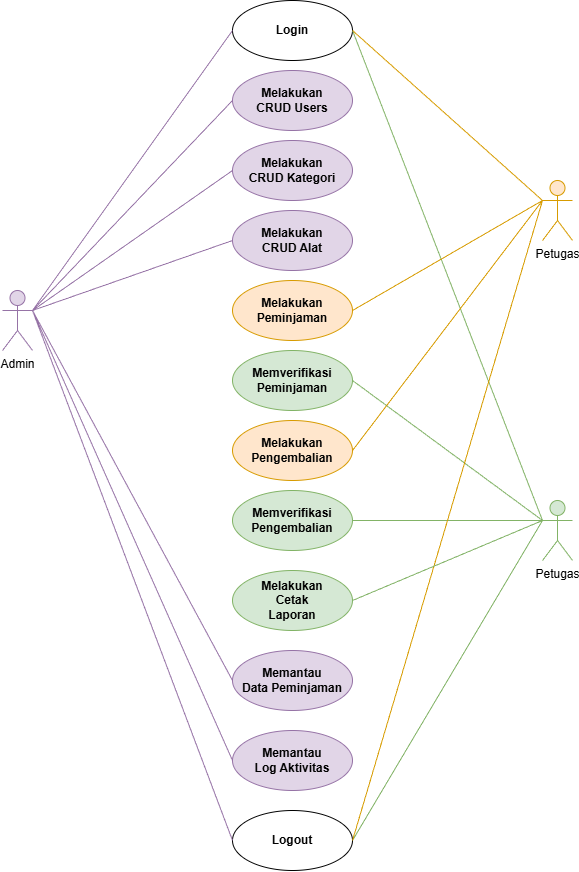

The diagram above was exported from draw.io. Its source (the exported page's mxGraphModel, read from the mxfile embedded in the PNG):
<mxGraphModel dx="1747" dy="1020" grid="1" gridSize="10" guides="1" tooltips="1" connect="1" arrows="1" fold="1" page="1" pageScale="1" pageWidth="850" pageHeight="1100" math="0" shadow="0">
  <root>
    <mxCell id="0" />
    <mxCell id="1" parent="0" />
    <mxCell id="Mkbb7jPRLQNZdPid5zsf-2" parent="1" style="ellipse;whiteSpace=wrap;html=1;" value="&lt;b&gt;Login&lt;/b&gt;" vertex="1">
      <mxGeometry height="60" width="120" x="350" y="60" as="geometry" />
    </mxCell>
    <mxCell id="Mkbb7jPRLQNZdPid5zsf-3" parent="1" style="ellipse;whiteSpace=wrap;html=1;fillColor=#e1d5e7;strokeColor=#9673a6;" value="&lt;b&gt;Melakukan&lt;br&gt;CRUD Users&lt;/b&gt;" vertex="1">
      <mxGeometry height="60" width="120" x="350" y="130" as="geometry" />
    </mxCell>
    <mxCell id="Mkbb7jPRLQNZdPid5zsf-4" parent="1" style="ellipse;whiteSpace=wrap;html=1;fillColor=#e1d5e7;strokeColor=#9673a6;" value="&lt;b&gt;Melakukan&lt;br&gt;CRUD Kategori&lt;/b&gt;" vertex="1">
      <mxGeometry height="60" width="120" x="350" y="200" as="geometry" />
    </mxCell>
    <mxCell id="Mkbb7jPRLQNZdPid5zsf-5" parent="1" style="ellipse;whiteSpace=wrap;html=1;fillColor=#e1d5e7;strokeColor=#9673a6;" value="&lt;b&gt;Melakukan&lt;br&gt;CRUD Alat&lt;/b&gt;" vertex="1">
      <mxGeometry height="60" width="120" x="350" y="270" as="geometry" />
    </mxCell>
    <mxCell id="Mkbb7jPRLQNZdPid5zsf-6" parent="1" style="ellipse;whiteSpace=wrap;html=1;fillColor=#ffe6cc;strokeColor=#d79b00;" value="&lt;b&gt;Melakukan&lt;br&gt;Peminjaman&lt;/b&gt;" vertex="1">
      <mxGeometry height="60" width="120" x="350" y="340" as="geometry" />
    </mxCell>
    <mxCell id="Mkbb7jPRLQNZdPid5zsf-7" parent="1" style="ellipse;whiteSpace=wrap;html=1;fillColor=#d5e8d4;strokeColor=#82b366;" value="&lt;b&gt;Memverifikasi&lt;br&gt;Peminjaman&lt;/b&gt;" vertex="1">
      <mxGeometry height="60" width="120" x="350" y="410" as="geometry" />
    </mxCell>
    <mxCell id="Mkbb7jPRLQNZdPid5zsf-8" parent="1" style="ellipse;whiteSpace=wrap;html=1;fillColor=#ffe6cc;strokeColor=#d79b00;" value="&lt;b&gt;Melakukan&lt;br&gt;Pengembalian&lt;/b&gt;" vertex="1">
      <mxGeometry height="60" width="120" x="350" y="480" as="geometry" />
    </mxCell>
    <mxCell id="Mkbb7jPRLQNZdPid5zsf-9" parent="1" style="ellipse;whiteSpace=wrap;html=1;fillColor=#d5e8d4;strokeColor=#82b366;" value="&lt;b&gt;Memverifikasi&lt;br&gt;Pengembalian&lt;/b&gt;" vertex="1">
      <mxGeometry height="60" width="120" x="350" y="550" as="geometry" />
    </mxCell>
    <mxCell id="Mkbb7jPRLQNZdPid5zsf-10" parent="1" style="ellipse;whiteSpace=wrap;html=1;fillColor=#e1d5e7;strokeColor=#9673a6;" value="&lt;b&gt;Memantau&lt;br&gt;Log Aktivitas&lt;/b&gt;" vertex="1">
      <mxGeometry height="60" width="120" x="350" y="790" as="geometry" />
    </mxCell>
    <mxCell id="Mkbb7jPRLQNZdPid5zsf-11" parent="1" style="ellipse;whiteSpace=wrap;html=1;" value="&lt;b&gt;Logout&lt;/b&gt;" vertex="1">
      <mxGeometry height="60" width="120" x="350" y="870" as="geometry" />
    </mxCell>
    <mxCell id="Mkbb7jPRLQNZdPid5zsf-12" parent="1" style="shape=umlActor;verticalLabelPosition=bottom;verticalAlign=top;html=1;outlineConnect=0;fillColor=#e1d5e7;strokeColor=#9673a6;" value="Admin" vertex="1">
      <mxGeometry height="60" width="30" x="120" y="350" as="geometry" />
    </mxCell>
    <mxCell id="Mkbb7jPRLQNZdPid5zsf-13" edge="1" parent="1" source="Mkbb7jPRLQNZdPid5zsf-12" style="endArrow=none;html=1;rounded=0;exitX=1;exitY=0.3333333333333333;exitDx=0;exitDy=0;exitPerimeter=0;entryX=0;entryY=0.5;entryDx=0;entryDy=0;fillColor=#e1d5e7;strokeColor=#9673a6;" target="Mkbb7jPRLQNZdPid5zsf-2" value="">
      <mxGeometry height="50" relative="1" width="50" as="geometry">
        <mxPoint x="280" y="330" as="sourcePoint" />
        <mxPoint x="330" y="280" as="targetPoint" />
      </mxGeometry>
    </mxCell>
    <mxCell id="Mkbb7jPRLQNZdPid5zsf-15" edge="1" parent="1" style="endArrow=none;html=1;rounded=0;entryX=0;entryY=0.5;entryDx=0;entryDy=0;fillColor=#e1d5e7;strokeColor=#9673a6;" target="Mkbb7jPRLQNZdPid5zsf-3" value="">
      <mxGeometry height="50" relative="1" width="50" as="geometry">
        <mxPoint x="150" y="370" as="sourcePoint" />
        <mxPoint x="370" y="320" as="targetPoint" />
      </mxGeometry>
    </mxCell>
    <mxCell id="Mkbb7jPRLQNZdPid5zsf-16" edge="1" parent="1" style="endArrow=none;html=1;rounded=0;entryX=0;entryY=0.5;entryDx=0;entryDy=0;fillColor=#e1d5e7;strokeColor=#9673a6;" target="Mkbb7jPRLQNZdPid5zsf-5" value="">
      <mxGeometry height="50" relative="1" width="50" as="geometry">
        <mxPoint x="150" y="370" as="sourcePoint" />
        <mxPoint x="370" y="350" as="targetPoint" />
      </mxGeometry>
    </mxCell>
    <mxCell id="Mkbb7jPRLQNZdPid5zsf-17" edge="1" parent="1" style="endArrow=none;html=1;rounded=0;entryX=0;entryY=0.5;entryDx=0;entryDy=0;fillColor=#e1d5e7;strokeColor=#9673a6;" target="Mkbb7jPRLQNZdPid5zsf-10" value="">
      <mxGeometry height="50" relative="1" width="50" as="geometry">
        <mxPoint x="150" y="370" as="sourcePoint" />
        <mxPoint x="350" y="360" as="targetPoint" />
      </mxGeometry>
    </mxCell>
    <mxCell id="Mkbb7jPRLQNZdPid5zsf-18" edge="1" parent="1" style="endArrow=none;html=1;rounded=0;entryX=0;entryY=0.5;entryDx=0;entryDy=0;fillColor=#e1d5e7;strokeColor=#9673a6;" target="Mkbb7jPRLQNZdPid5zsf-11" value="">
      <mxGeometry height="50" relative="1" width="50" as="geometry">
        <mxPoint x="150" y="370" as="sourcePoint" />
        <mxPoint x="350" y="360" as="targetPoint" />
      </mxGeometry>
    </mxCell>
    <mxCell id="Mkbb7jPRLQNZdPid5zsf-20" parent="1" style="shape=umlActor;verticalLabelPosition=bottom;verticalAlign=top;html=1;outlineConnect=0;fillColor=#d5e8d4;strokeColor=#82b366;" value="Petugas" vertex="1">
      <mxGeometry height="60" width="30" x="660" y="560" as="geometry" />
    </mxCell>
    <mxCell id="Mkbb7jPRLQNZdPid5zsf-22" edge="1" parent="1" style="endArrow=none;html=1;rounded=0;entryX=0;entryY=0.5;entryDx=0;entryDy=0;fillColor=#e1d5e7;strokeColor=#9673a6;" target="Mkbb7jPRLQNZdPid5zsf-4" value="">
      <mxGeometry height="50" relative="1" width="50" as="geometry">
        <mxPoint x="150" y="370" as="sourcePoint" />
        <mxPoint x="480" y="230" as="targetPoint" />
      </mxGeometry>
    </mxCell>
    <mxCell id="Mkbb7jPRLQNZdPid5zsf-23" edge="1" parent="1" source="Mkbb7jPRLQNZdPid5zsf-20" style="endArrow=none;html=1;rounded=0;entryX=1;entryY=0.5;entryDx=0;entryDy=0;exitX=0;exitY=0.3333333333333333;exitDx=0;exitDy=0;exitPerimeter=0;fillColor=#d5e8d4;strokeColor=#82b366;" target="Mkbb7jPRLQNZdPid5zsf-7" value="">
      <mxGeometry height="50" relative="1" width="50" as="geometry">
        <mxPoint x="470" y="370" as="sourcePoint" />
        <mxPoint x="520" y="320" as="targetPoint" />
      </mxGeometry>
    </mxCell>
    <mxCell id="Mkbb7jPRLQNZdPid5zsf-25" edge="1" parent="1" style="endArrow=none;html=1;rounded=0;entryX=1;entryY=0.5;entryDx=0;entryDy=0;fillColor=#d5e8d4;strokeColor=#82b366;" target="Mkbb7jPRLQNZdPid5zsf-2" value="">
      <mxGeometry height="50" relative="1" width="50" as="geometry">
        <mxPoint x="660" y="580" as="sourcePoint" />
        <mxPoint x="520" y="270" as="targetPoint" />
      </mxGeometry>
    </mxCell>
    <mxCell id="Mkbb7jPRLQNZdPid5zsf-26" edge="1" parent="1" style="endArrow=none;html=1;rounded=0;entryX=1;entryY=0.5;entryDx=0;entryDy=0;fillColor=#d5e8d4;strokeColor=#82b366;" target="Mkbb7jPRLQNZdPid5zsf-9" value="">
      <mxGeometry height="50" relative="1" width="50" as="geometry">
        <mxPoint x="660" y="580" as="sourcePoint" />
        <mxPoint x="590" y="300" as="targetPoint" />
      </mxGeometry>
    </mxCell>
    <mxCell id="Mkbb7jPRLQNZdPid5zsf-27" edge="1" parent="1" style="endArrow=none;html=1;rounded=0;entryX=1;entryY=0.5;entryDx=0;entryDy=0;fillColor=#d5e8d4;strokeColor=#82b366;" target="Mkbb7jPRLQNZdPid5zsf-11" value="">
      <mxGeometry height="50" relative="1" width="50" as="geometry">
        <mxPoint x="660" y="580" as="sourcePoint" />
        <mxPoint x="500" y="740" as="targetPoint" />
      </mxGeometry>
    </mxCell>
    <mxCell id="Mkbb7jPRLQNZdPid5zsf-28" parent="1" style="shape=umlActor;verticalLabelPosition=bottom;verticalAlign=top;html=1;outlineConnect=0;fillColor=#ffe6cc;strokeColor=#d79b00;" value="Petugas" vertex="1">
      <mxGeometry height="60" width="30" x="660" y="240" as="geometry" />
    </mxCell>
    <mxCell id="Mkbb7jPRLQNZdPid5zsf-29" edge="1" parent="1" source="Mkbb7jPRLQNZdPid5zsf-28" style="endArrow=none;html=1;rounded=0;entryX=1;entryY=0.5;entryDx=0;entryDy=0;exitX=0;exitY=0.3333333333333333;exitDx=0;exitDy=0;exitPerimeter=0;fillColor=#ffe6cc;strokeColor=#d79b00;" target="Mkbb7jPRLQNZdPid5zsf-6" value="">
      <mxGeometry height="50" relative="1" width="50" as="geometry">
        <mxPoint x="700" y="610" as="sourcePoint" />
        <mxPoint x="510" y="470" as="targetPoint" />
      </mxGeometry>
    </mxCell>
    <mxCell id="Mkbb7jPRLQNZdPid5zsf-30" edge="1" parent="1" source="Mkbb7jPRLQNZdPid5zsf-28" style="endArrow=none;html=1;rounded=0;entryX=1;entryY=0.5;entryDx=0;entryDy=0;exitX=0;exitY=0.3333333333333333;exitDx=0;exitDy=0;exitPerimeter=0;fillColor=#ffe6cc;strokeColor=#d79b00;" target="Mkbb7jPRLQNZdPid5zsf-8" value="">
      <mxGeometry height="50" relative="1" width="50" as="geometry">
        <mxPoint x="660" y="270" as="sourcePoint" />
        <mxPoint x="520" y="440" as="targetPoint" />
      </mxGeometry>
    </mxCell>
    <mxCell id="Mkbb7jPRLQNZdPid5zsf-31" edge="1" parent="1" source="Mkbb7jPRLQNZdPid5zsf-2" style="endArrow=none;html=1;rounded=0;exitX=1;exitY=0.5;exitDx=0;exitDy=0;fillColor=#ffe6cc;strokeColor=#d79b00;" value="">
      <mxGeometry height="50" relative="1" width="50" as="geometry">
        <mxPoint x="800" y="400" as="sourcePoint" />
        <mxPoint x="660" y="260" as="targetPoint" />
      </mxGeometry>
    </mxCell>
    <mxCell id="Mkbb7jPRLQNZdPid5zsf-32" edge="1" parent="1" source="Mkbb7jPRLQNZdPid5zsf-11" style="endArrow=none;html=1;rounded=0;exitX=1;exitY=0.5;exitDx=0;exitDy=0;fillColor=#ffe6cc;strokeColor=#d79b00;" value="">
      <mxGeometry height="50" relative="1" width="50" as="geometry">
        <mxPoint x="780" y="880" as="sourcePoint" />
        <mxPoint x="660" y="260" as="targetPoint" />
      </mxGeometry>
    </mxCell>
    <mxCell id="uz_fr8RrbNYAjy5I1dDE-5" parent="1" style="ellipse;whiteSpace=wrap;html=1;fillColor=#d5e8d4;strokeColor=#82b366;" value="&lt;b&gt;Melakukan&lt;br&gt;Cetak&lt;br&gt;Laporan&lt;/b&gt;" vertex="1">
      <mxGeometry height="60" width="120" x="350" y="630" as="geometry" />
    </mxCell>
    <mxCell id="uz_fr8RrbNYAjy5I1dDE-6" edge="1" parent="1" source="Mkbb7jPRLQNZdPid5zsf-20" style="endArrow=none;html=1;rounded=0;entryX=1;entryY=0.5;entryDx=0;entryDy=0;fillColor=#d5e8d4;strokeColor=#82b366;exitX=0;exitY=0.3333333333333333;exitDx=0;exitDy=0;exitPerimeter=0;" target="uz_fr8RrbNYAjy5I1dDE-5" value="">
      <mxGeometry height="50" relative="1" width="50" as="geometry">
        <mxPoint x="710" y="580" as="sourcePoint" />
        <mxPoint x="520" y="580" as="targetPoint" />
      </mxGeometry>
    </mxCell>
    <mxCell id="uz_fr8RrbNYAjy5I1dDE-7" parent="1" style="ellipse;whiteSpace=wrap;html=1;fillColor=#e1d5e7;strokeColor=#9673a6;" value="&lt;b&gt;Memantau&lt;br&gt;Data Peminjaman&lt;/b&gt;" vertex="1">
      <mxGeometry height="60" width="120" x="350" y="710" as="geometry" />
    </mxCell>
    <mxCell id="uz_fr8RrbNYAjy5I1dDE-8" edge="1" parent="1" style="endArrow=none;html=1;rounded=0;entryX=0;entryY=0.5;entryDx=0;entryDy=0;fillColor=#e1d5e7;strokeColor=#9673a6;" target="uz_fr8RrbNYAjy5I1dDE-7" value="">
      <mxGeometry height="50" relative="1" width="50" as="geometry">
        <mxPoint x="150" y="370" as="sourcePoint" />
        <mxPoint x="370" y="940" as="targetPoint" />
      </mxGeometry>
    </mxCell>
  </root>
</mxGraphModel>